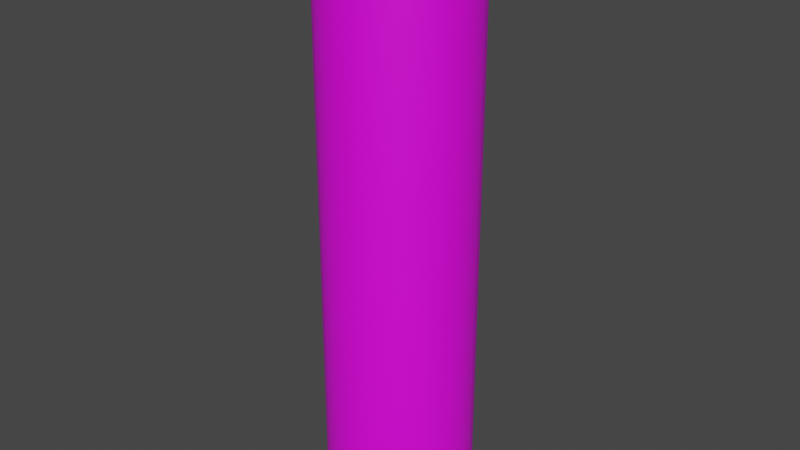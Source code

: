 # Source: SM_WoodLog_Src.blend  (saved by Blender 2.92.15; exported with 4.5.12 LTS)
import bpy
from mathutils import Matrix  # noqa: F401  (used for matrix-valued properties, if any)

bpy.ops.wm.read_factory_settings(use_empty=True)
scene = bpy.context.scene
scene.name = 'Scene'

# ---- collections
col_collection = bpy.data.collections.new('Collection'); scene.collection.children.link(col_collection)

# ---- images (referenced by path relative to the original .blend; pixels are not part of the script)
import os
ASSET_DIR = os.environ.get("B2B_ASSET_DIR", "")  # directory of the original .blend (textures are referenced by path, not embedded)
HERE = os.path.dirname(os.path.abspath(__file__))  # packed textures are extracted next to this script under _unpacked/

def load_image(name, relpath, width, height, colorspace="sRGB"):
    """Load a texture the original file referenced (path relative to the .blend, or extracted next to this script)."""
    p = next((c for c in (os.path.join(HERE, relpath), os.path.join(ASSET_DIR, relpath)) if relpath and os.path.exists(c)), "")
    if p:
        img = bpy.data.images.load(p, check_existing=True)
        img.name = name
    else:  # same state as the original file: an image datablock whose file is absent (Cycles renders it pink)
        img = bpy.data.images.new(name, width, height)
        img.source = "FILE"
        img.filepath = "//" + (relpath or name)
    img.colorspace_settings.name = colorspace
    return img
img_t_woodlog_bc_png = load_image('T_WoodLog_BC.png', 'T_WoodLog_BC.png', 1024, 1024, 'sRGB')

# ---- materials (node trees are filled in below, after node groups)
mat_material = bpy.data.materials.new('Material')
mat_material.use_transparent_shadow = False

# ---- node groups
ng_auto_smooth = bpy.data.node_groups.new('Auto Smooth', 'GeometryNodeTree')
_s = ng_auto_smooth.interface.new_socket(name='Geometry', in_out='OUTPUT', socket_type='NodeSocketGeometry')
_s = ng_auto_smooth.interface.new_socket(name='Geometry', in_out='INPUT', socket_type='NodeSocketGeometry')
_s = ng_auto_smooth.interface.new_socket(name='Angle', in_out='INPUT', socket_type='NodeSocketFloat')
_s.subtype = 'ANGLE'
_s.min_value = 0.0
_s.max_value = 3.142
ng_auto_smooth.is_modifier = True
_N = ng_auto_smooth.nodes; _L = ng_auto_smooth.links
n0 = _N.new('NodeGroupOutput'); n0.name = 'Group Output'; n0.location = (480, -100)
n1 = _N.new('NodeGroupInput'); n1.name = 'Group Input'; n1.location = (-420, -300)
n2 = _N.new('NodeGroupInput'); n2.name = 'Group Input.001'; n2.location = (-60, -100)
n3 = _N.new('GeometryNodeSetShadeSmooth'); n3.name = 'Set Shade Smooth'; n3.location = (120, -100)
n3.domain = 'EDGE'
n4 = _N.new('GeometryNodeSetShadeSmooth'); n4.name = 'Set Shade Smooth.001'; n4.location = (300, -100)
n5 = _N.new('GeometryNodeInputMeshEdgeAngle'); n5.name = 'Edge Angle'; n5.location = (-420, -220)
n6 = _N.new('GeometryNodeInputEdgeSmooth'); n6.name = 'Is Edge Smooth'; n6.location = (-60, -160)
n7 = _N.new('GeometryNodeInputShadeSmooth'); n7.name = 'Is Face Smooth'; n7.location = (-240, -340)
n8 = _N.new('FunctionNodeBooleanMath'); n8.name = 'Boolean Math'; n8.location = (-60, -220)
n9 = _N.new('FunctionNodeCompare'); n9.name = 'Compare'; n9.location = (-240, -180)
n9.operation = 'LESS_EQUAL'
_L.new(n5.outputs[0], n9.inputs[0])
_L.new(n4.outputs[0], n0.inputs[0])
_L.new(n1.outputs[1], n9.inputs[1])
_L.new(n9.outputs[0], n8.inputs[0])
_L.new(n7.outputs[0], n8.inputs[1])
_L.new(n2.outputs[0], n3.inputs[0])
_L.new(n6.outputs[0], n3.inputs[1])
_L.new(n3.outputs[0], n4.inputs[0])
_L.new(n8.outputs[0], n3.inputs[2])
n0.is_active_output = True

# ---- material node trees
mat_material.use_nodes = True; mat_material.node_tree.nodes.clear()
_N = mat_material.node_tree.nodes; _L = mat_material.node_tree.links
n0 = _N.new('ShaderNodeBsdfPrincipled'); n0.name = 'Principled BSDF'; n0.location = (10, 300)
n0.distribution = 'GGX'
n0.subsurface_method = 'BURLEY'
n0.inputs[3].default_value = 1.45
n0.inputs[27].default_value = (0.0, 0.0, 0.0, 1.0)
n0.inputs[28].default_value = 1.0
n1 = _N.new('ShaderNodeOutputMaterial'); n1.name = 'Material Output'; n1.location = (300, 300)
n2 = _N.new('ShaderNodeTexImage'); n2.name = 'Image Texture'; n2.location = (-280, 280)
n2.image = img_t_woodlog_bc_png
_L.new(n0.outputs[0], n1.inputs[0])
_L.new(n2.outputs[0], n0.inputs[0])
n1.is_active_output = True

# ---- world
world_world = bpy.data.worlds.new('World'); scene.world = world_world
world_world.use_nodes = True; world_world.node_tree.nodes.clear()
_N = world_world.node_tree.nodes; _L = world_world.node_tree.links
n0 = _N.new('ShaderNodeOutputWorld'); n0.name = 'World Output'; n0.location = (300, 300)
n1 = _N.new('ShaderNodeBackground'); n1.name = 'Background'; n1.location = (10, 300)
n1.inputs[0].default_value = (0.05088, 0.05088, 0.05088, 1.0)
_L.new(n1.outputs[0], n0.inputs[0])
n0.is_active_output = True
world_world.color = (0.05088, 0.05088, 0.05088)
world_world.use_sun_shadow = False
world_world.sun_shadow_jitter_overblur = 0.0

# ---- meshes
me_cylinder_002 = bpy.data.meshes.new('Cylinder.002')
me_cylinder_002.from_pydata([(5.066e-07, 98.99, -400.0), (0.0, 100.0, -399.0), (5.066e-07, 98.99, 400.0), (0.0, 100.0, 399.0), (25.62, 95.62, -400.0), (25.88, 96.59, -399.0), (25.62, 95.62, 400.0), (25.88, 96.59, 399.0), (49.5, 85.73, -400.0), (50.0, 86.6, -399.0), (49.5, 85.73, 400.0), (50.0, 86.6, 399.0), (70.0, 70.0, -400.0), (70.71, 70.71, -399.0), (70.0, 70.0, 400.0), (70.71, 70.71, 399.0), (85.73, 49.5, -400.0), (86.6, 50.0, -399.0), (85.73, 49.5, 400.0), (86.6, 50.0, 399.0), (95.62, 25.62, -400.0), (96.59, 25.88, -399.0), (95.62, 25.62, 400.0), (96.59, 25.88, 399.0), (98.99, 7.257e-06, -400.0), (100.0, 7.55e-06, -399.0), (98.99, 7.257e-06, 400.0), (100.0, 7.55e-06, 399.0), (95.62, -25.62, -400.0), (96.59, -25.88, -399.0), (95.62, -25.62, 400.0), (96.59, -25.88, 399.0), (85.73, -49.5, -400.0), (86.6, -50.0, -399.0), (85.73, -49.5, 400.0), (86.6, -50.0, 399.0), (70.0, -70.0, -400.0), (70.71, -70.71, -399.0), (70.0, -70.0, 400.0), (70.71, -70.71, 399.0), (49.5, -85.73, -400.0), (50.0, -86.6, -399.0), (49.5, -85.73, 400.0), (50.0, -86.6, 399.0), (25.62, -95.62, -400.0), (25.88, -96.59, -399.0), (25.62, -95.62, 400.0), (25.88, -96.59, 399.0), (3.833e-05, -98.99, -400.0), (3.894e-05, -100.0, -399.0), (3.836e-05, -98.99, 400.0), (3.894e-05, -100.0, 399.0), (-25.62, -95.62, -400.0), (-25.88, -96.59, -399.0), (-25.62, -95.62, 400.0), (-25.88, -96.59, 399.0), (-49.5, -85.73, -400.0), (-50.0, -86.6, -399.0), (-49.5, -85.73, 400.0), (-50.0, -86.6, 399.0), (-70.0, -70.0, -400.0), (-70.71, -70.71, -399.0), (-70.0, -70.0, 400.0), (-70.71, -70.71, 399.0), (-85.73, -49.5, -400.0), (-86.6, -50.0, -399.0), (-85.73, -49.5, 400.0), (-86.6, -50.0, 399.0), (-95.62, -25.62, -400.0), (-96.59, -25.88, -399.0), (-95.62, -25.62, 400.0), (-96.59, -25.88, 399.0), (-98.99, -4.561e-05, -400.0), (-100.0, -4.649e-05, -399.0), (-98.99, -4.563e-05, 400.0), (-100.0, -4.649e-05, 399.0), (-95.62, 25.62, -400.0), (-96.59, 25.88, -399.0), (-95.62, 25.62, 400.0), (-96.59, 25.88, 399.0), (-85.73, 49.5, -400.0), (-86.6, 50.0, -399.0), (-85.73, 49.5, 400.0), (-86.6, 50.0, 399.0), (-70.0, 70.0, -400.0), (-70.71, 70.71, -399.0), (-70.0, 70.0, 400.0), (-70.71, 70.71, 399.0), (-49.5, 85.73, -400.0), (-50.0, 86.6, -399.0), (-49.5, 85.73, 400.0), (-50.0, 86.6, 399.0), (-25.62, 95.62, -400.0), (-25.88, 96.59, -399.0), (-25.62, 95.62, 400.0), (-25.88, 96.59, 399.0)], [], [(93, 95, 3, 1), (9, 11, 15, 13), (13, 15, 19, 17), (17, 19, 23, 21), (21, 23, 27, 25), (25, 27, 31, 29), (29, 31, 35, 33), (33, 35, 39, 37), (37, 39, 43, 41), (41, 43, 47, 45), (45, 47, 51, 49), (49, 51, 55, 53), (53, 55, 59, 57), (57, 59, 63, 61), (61, 63, 67, 65), (65, 67, 71, 69), (69, 71, 75, 73), (73, 75, 79, 77), (77, 79, 83, 81), (81, 83, 87, 85), (85, 87, 91, 89), (89, 91, 95, 93), (5, 7, 11, 9), (6, 2, 94, 90, 86, 82, 78, 74, 70, 66, 62, 58, 54, 50, 46, 42, 38, 34, 30, 26, 22, 18, 14, 10), (1, 3, 7, 5), (1, 5, 4, 0), (7, 3, 2, 6), (5, 9, 8, 4), (11, 7, 6, 10), (9, 13, 12, 8), (15, 11, 10, 14), (13, 17, 16, 12), (19, 15, 14, 18), (17, 21, 20, 16), (23, 19, 18, 22), (21, 25, 24, 20), (27, 23, 22, 26), (25, 29, 28, 24), (31, 27, 26, 30), (29, 33, 32, 28), (35, 31, 30, 34), (33, 37, 36, 32), (39, 35, 34, 38), (37, 41, 40, 36), (43, 39, 38, 42), (41, 45, 44, 40), (47, 43, 42, 46), (45, 49, 48, 44), (51, 47, 46, 50), (49, 53, 52, 48), (55, 51, 50, 54), (53, 57, 56, 52), (59, 55, 54, 58), (57, 61, 60, 56), (63, 59, 58, 62), (61, 65, 64, 60), (67, 63, 62, 66), (65, 69, 68, 64), (71, 67, 66, 70), (69, 73, 72, 68), (75, 71, 70, 74), (73, 77, 76, 72), (79, 75, 74, 78), (77, 81, 80, 76), (83, 79, 78, 82), (81, 85, 84, 80), (87, 83, 82, 86), (85, 89, 88, 84), (91, 87, 86, 90), (89, 93, 92, 88), (95, 91, 90, 94), (93, 1, 0, 92), (3, 95, 94, 2), (0, 4, 8, 12, 16, 20, 24, 28, 32, 36, 40, 44, 48, 52, 56, 60, 64, 68, 72, 76, 80, 84, 88, 92)])
me_cylinder_002.polygons.foreach_set('use_smooth', [True] * 74)
_uv = me_cylinder_002.uv_layers.new(name='UVMap')
_uv.uv.foreach_set('vector', [0.03448, 0.9339, 0.03448, 0.9389, 0.03406, 0.9389, 0.03406, 0.9339, 0.04323, 0.9339, 0.04323, 0.9389, 0.04281, 0.9389, 0.04281, 0.9339, 0.04281, 0.9339, 0.04281, 0.9389, 0.0424, 0.9389, 0.0424, 0.9339, 0.0424, 0.9339, 0.0424, 0.9389, 0.04198, 0.9389, 0.04198, 0.9339, 0.04198, 0.9339, 0.04198, 0.9389, 0.04156, 0.9389, 0.04156, 0.9339, 0.04156, 0.9339, 0.04156, 0.9389, 0.04115, 0.9389, 0.04115, 0.9339, 0.04115, 0.9339, 0.04115, 0.9389, 0.04073, 0.9389, 0.04073, 0.9339, 0.04073, 0.9339, 0.04073, 0.9389, 0.04031, 0.9389, 0.04031, 0.9339, 0.04031, 0.9339, 0.04031, 0.9389, 0.0399, 0.9389, 0.0399, 0.9339, 0.0399, 0.9339, 0.0399, 0.9389, 0.03948, 0.9389, 0.03948, 0.9339, 0.03948, 0.9339, 0.03948, 0.9389, 0.03906, 0.9389, 0.03906, 0.9339, 0.03906, 0.9339, 0.03906, 0.9389, 0.03865, 0.9389, 0.03865, 0.9339, 0.03865, 0.9339, 0.03865, 0.9389, 0.03823, 0.9389, 0.03823, 0.9339, 0.03823, 0.9339, 0.03823, 0.9389, 0.03781, 0.9389, 0.03781, 0.9339, 0.03781, 0.9339, 0.03781, 0.9389, 0.0374, 0.9389, 0.0374, 0.9339, 0.0374, 0.9339, 0.0374, 0.9389, 0.03698, 0.9389, 0.03698, 0.9339, 0.03698, 0.9339, 0.03698, 0.9389, 0.03656, 0.9389, 0.03656, 0.9339, 0.03656, 0.9339, 0.03656, 0.9389, 0.03615, 0.9389, 0.03615, 0.9339, 0.03615, 0.9339, 0.03615, 0.9389, 0.03573, 0.9389, 0.03573, 0.9339, 0.03573, 0.9339, 0.03573, 0.9389, 0.03531, 0.9389, 0.03531, 0.9339, 0.03531, 0.9339, 0.03531, 0.9389, 0.0349, 0.9389, 0.0349, 0.9339, 0.0349, 0.9339, 0.0349, 0.9389, 0.03448, 0.9389, 0.03448, 0.9339, 0.04365, 0.9339, 0.04365, 0.9389, 0.04323, 0.9389, 0.04323, 0.9339, 0.6281, 0.9781, 0.5, 0.995, 0.3719, 0.9781, 0.2525, 0.9286, 0.15, 0.85, 0.07135, 0.7475, 0.02191, 0.6281, 0.005043, 0.5, 0.02191, 0.3719, 0.07135, 0.2525, 0.15, 0.15, 0.2525, 0.07135, 0.3719, 0.02191, 0.5, 0.005043, 0.6281, 0.02191, 0.7475, 0.07135, 0.85, 0.15, 0.9286, 0.2525, 0.9781, 0.3719, 0.995, 0.5, 0.9781, 0.6281, 0.9286, 0.7475, 0.85, 0.85, 0.7475, 0.9286, 0.04406, 0.9339, 0.04406, 0.9389, 0.04365, 0.9389, 0.04365, 0.9339, 0.04406, 0.9339, 0.04365, 0.9339, 0.04365, 0.9339, 0.04406, 0.9339, 0.04365, 0.9389, 0.04406, 0.9389, 0.04406, 0.9389, 0.04365, 0.9389, 0.04365, 0.9339, 0.04323, 0.9339, 0.04323, 0.9339, 0.04364, 0.9339, 0.04323, 0.9389, 0.04365, 0.9389, 0.04364, 0.9389, 0.04323, 0.9389, 0.04323, 0.9339, 0.04281, 0.9339, 0.04281, 0.9339, 0.04323, 0.9339, 0.04281, 0.9389, 0.04323, 0.9389, 0.04323, 0.9389, 0.04281, 0.9389, 0.04281, 0.9339, 0.0424, 0.9339, 0.0424, 0.9339, 0.04281, 0.9339, 0.0424, 0.9389, 0.04281, 0.9389, 0.04281, 0.9389, 0.0424, 0.9389, 0.0424, 0.9339, 0.04198, 0.9339, 0.04198, 0.9339, 0.04239, 0.9339, 0.04198, 0.9389, 0.0424, 0.9389, 0.04239, 0.9389, 0.04198, 0.9389, 0.04198, 0.9339, 0.04156, 0.9339, 0.04156, 0.9339, 0.04198, 0.9339, 0.04156, 0.9389, 0.04198, 0.9389, 0.04198, 0.9389, 0.04156, 0.9389, 0.04156, 0.9339, 0.04115, 0.9339, 0.04115, 0.9339, 0.04156, 0.9339, 0.04115, 0.9389, 0.04156, 0.9389, 0.04156, 0.9389, 0.04115, 0.9389, 0.04115, 0.9339, 0.04073, 0.9339, 0.04073, 0.9339, 0.04114, 0.9339, 0.04073, 0.9389, 0.04115, 0.9389, 0.04114, 0.9389, 0.04073, 0.9389, 0.04073, 0.9339, 0.04031, 0.9339, 0.04031, 0.9339, 0.04073, 0.9339, 0.04031, 0.9389, 0.04073, 0.9389, 0.04073, 0.9389, 0.04031, 0.9389, 0.04031, 0.9339, 0.0399, 0.9339, 0.0399, 0.9339, 0.04031, 0.9339, 0.0399, 0.9389, 0.04031, 0.9389, 0.04031, 0.9389, 0.0399, 0.9389, 0.0399, 0.9339, 0.03948, 0.9339, 0.03948, 0.9339, 0.03989, 0.9339, 0.03948, 0.9389, 0.0399, 0.9389, 0.03989, 0.9389, 0.03948, 0.9389, 0.03948, 0.9339, 0.03906, 0.9339, 0.03906, 0.9339, 0.03948, 0.9339, 0.03906, 0.9389, 0.03948, 0.9389, 0.03948, 0.9389, 0.03906, 0.9389, 0.03906, 0.9339, 0.03865, 0.9339, 0.03865, 0.9339, 0.03906, 0.9339, 0.03865, 0.9389, 0.03906, 0.9389, 0.03906, 0.9389, 0.03865, 0.9389, 0.03865, 0.9339, 0.03823, 0.9339, 0.03823, 0.9339, 0.03864, 0.9339, 0.03823, 0.9389, 0.03865, 0.9389, 0.03864, 0.9389, 0.03823, 0.9389, 0.03823, 0.9339, 0.03781, 0.9339, 0.03781, 0.9339, 0.03823, 0.9339, 0.03781, 0.9389, 0.03823, 0.9389, 0.03823, 0.9389, 0.03781, 0.9389, 0.03781, 0.9339, 0.0374, 0.9339, 0.0374, 0.9339, 0.03781, 0.9339, 0.0374, 0.9389, 0.03781, 0.9389, 0.03781, 0.9389, 0.0374, 0.9389, 0.0374, 0.9339, 0.03698, 0.9339, 0.03698, 0.9339, 0.03739, 0.9339, 0.03698, 0.9389, 0.0374, 0.9389, 0.03739, 0.9389, 0.03698, 0.9389, 0.03698, 0.9339, 0.03656, 0.9339, 0.03656, 0.9339, 0.03698, 0.9339, 0.03656, 0.9389, 0.03698, 0.9389, 0.03698, 0.9389, 0.03656, 0.9389, 0.03656, 0.9339, 0.03615, 0.9339, 0.03615, 0.9339, 0.03656, 0.9339, 0.03615, 0.9389, 0.03656, 0.9389, 0.03656, 0.9389, 0.03615, 0.9389, 0.03615, 0.9339, 0.03573, 0.9339, 0.03573, 0.9339, 0.03614, 0.9339, 0.03573, 0.9389, 0.03615, 0.9389, 0.03614, 0.9389, 0.03573, 0.9389, 0.03573, 0.9339, 0.03531, 0.9339, 0.03531, 0.9339, 0.03573, 0.9339, 0.03531, 0.9389, 0.03573, 0.9389, 0.03573, 0.9389, 0.03531, 0.9389, 0.03531, 0.9339, 0.0349, 0.9339, 0.0349, 0.9339, 0.03531, 0.9339, 0.0349, 0.9389, 0.03531, 0.9389, 0.03531, 0.9389, 0.0349, 0.9389, 0.0349, 0.9339, 0.03448, 0.9339, 0.03448, 0.9339, 0.03489, 0.9339, 0.03448, 0.9389, 0.0349, 0.9389, 0.03489, 0.9389, 0.03448, 0.9389, 0.03448, 0.9339, 0.03406, 0.9339, 0.03406, 0.9339, 0.03448, 0.9339, 0.03406, 0.9389, 0.03448, 0.9389, 0.03448, 0.9389, 0.03406, 0.9389, 0.5, 0.995, 0.6281, 0.9781, 0.7475, 0.9286, 0.85, 0.85, 0.9286, 0.7475, 0.9781, 0.6281, 0.995, 0.5, 0.9781, 0.3719, 0.9286, 0.2525, 0.85, 0.15, 0.7475, 0.07135, 0.6281, 0.02191, 0.5, 0.005043, 0.3719, 0.02191, 0.2525, 0.07135, 0.15, 0.15, 0.07135, 0.2525, 0.02191, 0.3719, 0.005043, 0.5, 0.02191, 0.6281, 0.07135, 0.7475, 0.15, 0.85, 0.2525, 0.9286, 0.3719, 0.9781])
me_cylinder_002.materials.append(mat_material)
me_cylinder_002.use_remesh_fix_poles = True
me_cylinder_002.use_remesh_preserve_attributes = False
me_cylinder_002.use_mirror_vertex_groups = False
me_cylinder_002.update()
me_cylinder_003 = bpy.data.meshes.new('Cylinder.003')
me_cylinder_003.from_pydata([(0.0, 100.0, -400.0), (0.0, 100.0, 400.0), (50.0, 86.6, -400.0), (50.0, 86.6, 400.0), (86.6, 50.0, -400.0), (86.6, 50.0, 400.0), (100.0, -4.371e-06, -400.0), (100.0, -4.371e-06, 400.0), (86.6, -50.0, -400.0), (86.6, -50.0, 400.0), (50.0, -86.6, -400.0), (50.0, -86.6, 400.0), (1.51e-05, -100.0, -400.0), (1.51e-05, -100.0, 400.0), (-50.0, -86.6, -400.0), (-50.0, -86.6, 400.0), (-86.6, -50.0, -400.0), (-86.6, -50.0, 400.0), (-100.0, -4.649e-05, -400.0), (-100.0, -4.649e-05, 400.0), (-86.6, 50.0, -400.0), (-86.6, 50.0, 400.0), (-50.0, 86.6, -400.0), (-50.0, 86.6, 400.0)], [], [(0, 1, 3, 2), (2, 3, 5, 4), (4, 5, 7, 6), (6, 7, 9, 8), (8, 9, 11, 10), (10, 11, 13, 12), (12, 13, 15, 14), (14, 15, 17, 16), (16, 17, 19, 18), (18, 19, 21, 20), (3, 1, 23, 21, 19, 17, 15, 13, 11, 9, 7, 5), (20, 21, 23, 22), (22, 23, 1, 0), (0, 2, 4, 6, 8, 10, 12, 14, 16, 18, 20, 22)])
_uv = me_cylinder_003.uv_layers.new(name='UVMap')
_uv.uv.foreach_set('vector', [1.0, 0.5, 1.0, 1.0, 0.9167, 1.0, 0.9167, 0.5, 0.9167, 0.5, 0.9167, 1.0, 0.8333, 1.0, 0.8333, 0.5, 0.8333, 0.5, 0.8333, 1.0, 0.75, 1.0, 0.75, 0.5, 0.75, 0.5, 0.75, 1.0, 0.6667, 1.0, 0.6667, 0.5, 0.6667, 0.5, 0.6667, 1.0, 0.5833, 1.0, 0.5833, 0.5, 0.5833, 0.5, 0.5833, 1.0, 0.5, 1.0, 0.5, 0.5, 0.5, 0.5, 0.5, 1.0, 0.4167, 1.0, 0.4167, 0.5, 0.4167, 0.5, 0.4167, 1.0, 0.3333, 1.0, 0.3333, 0.5, 0.3333, 0.5, 0.3333, 1.0, 0.25, 1.0, 0.25, 0.5, 0.25, 0.5, 0.25, 1.0, 0.1667, 1.0, 0.1667, 0.5, 0.37, 0.4578, 0.25, 0.49, 0.13, 0.4578, 0.04215, 0.37, 0.01, 0.25, 0.04215, 0.13, 0.13, 0.04215, 0.25, 0.01, 0.37, 0.04215, 0.4578, 0.13, 0.49, 0.25, 0.4578, 0.37, 0.1667, 0.5, 0.1667, 1.0, 0.08333, 1.0, 0.08333, 0.5, 0.08333, 0.5, 0.08333, 1.0, 7.451e-08, 1.0, 7.451e-08, 0.5, 0.75, 0.49, 0.87, 0.4578, 0.9578, 0.37, 0.99, 0.25, 0.9578, 0.13, 0.87, 0.04215, 0.75, 0.01, 0.63, 0.04215, 0.5422, 0.13, 0.51, 0.25, 0.5422, 0.37, 0.63, 0.4578])
me_cylinder_003.use_remesh_fix_poles = True
me_cylinder_003.use_remesh_preserve_attributes = False
me_cylinder_003.use_mirror_vertex_groups = False
me_cylinder_003.update()

# ---- objects
ob_woodlog = bpy.data.objects.new('WoodLog', me_cylinder_002)
ob_ucx_woodlog = bpy.data.objects.new('UCX_WoodLog', me_cylinder_003)

# ---- transforms, parenting, visibility, modifiers, constraints
ob_woodlog.location = (0.0, 0.0, 0.0)
ob_woodlog.lineart.crease_threshold = 0.0
_m = ob_woodlog.modifiers.new('Auto Smooth', 'NODES')
_m.node_group = ng_auto_smooth
_gi = [s.identifier for s in ng_auto_smooth.interface.items_tree if s.item_type == 'SOCKET' and s.in_out == 'INPUT']
_m[_gi[1]] = 0.6981  # Angle
ob_ucx_woodlog.location = (0.0, 0.0, 0.0)
ob_ucx_woodlog.lineart.crease_threshold = 0.0

# ---- collection membership
col_collection.objects.link(ob_woodlog)
col_collection.objects.link(ob_ucx_woodlog)

# ---- scene / render settings (as saved in the file)
scene.frame_start = 1; scene.frame_end = 250; scene.frame_set(1)
scene.render.engine = 'BLENDER_EEVEE_NEXT'
scene.render.fps = 30
scene.cycles.use_denoising = False
scene.cycles.samples = 128
scene.cycles.sampling_pattern = 'TABULATED_SOBOL'
scene.cycles.use_adaptive_sampling = False
scene.cycles.use_light_tree = False
scene.view_settings.view_transform = 'Filmic'
scene.unit_settings.scale_length = 0.01
bpy.context.view_layer.update()

# ---- added for rendering (the .blend has no active camera and no usable light): camera, sun
cam_auto = bpy.data.cameras.new('AutoCamera')
cam_auto.lens = 50.0
cam_auto.sensor_width = 36.0
cam_auto.clip_end = 13778.1
ob_auto_camera = bpy.data.objects.new('AutoCamera', cam_auto)
scene.collection.objects.link(ob_auto_camera)
ob_auto_camera.location = (785.079, -942.095, 628.063)
ob_auto_camera.rotation_euler = (1.09748, -7.21219e-08, 0.694738)
scene.camera = ob_auto_camera
light_auto_sun = bpy.data.lights.new('AutoSun', 'SUN')
light_auto_sun.energy = 3.0
light_auto_sun.angle = 0.0523599
ob_auto_sun = bpy.data.objects.new('AutoSun', light_auto_sun)
scene.collection.objects.link(ob_auto_sun)
ob_auto_sun.rotation_euler = (0.872665, 0.174533, 0.523599)
bpy.context.view_layer.update()
